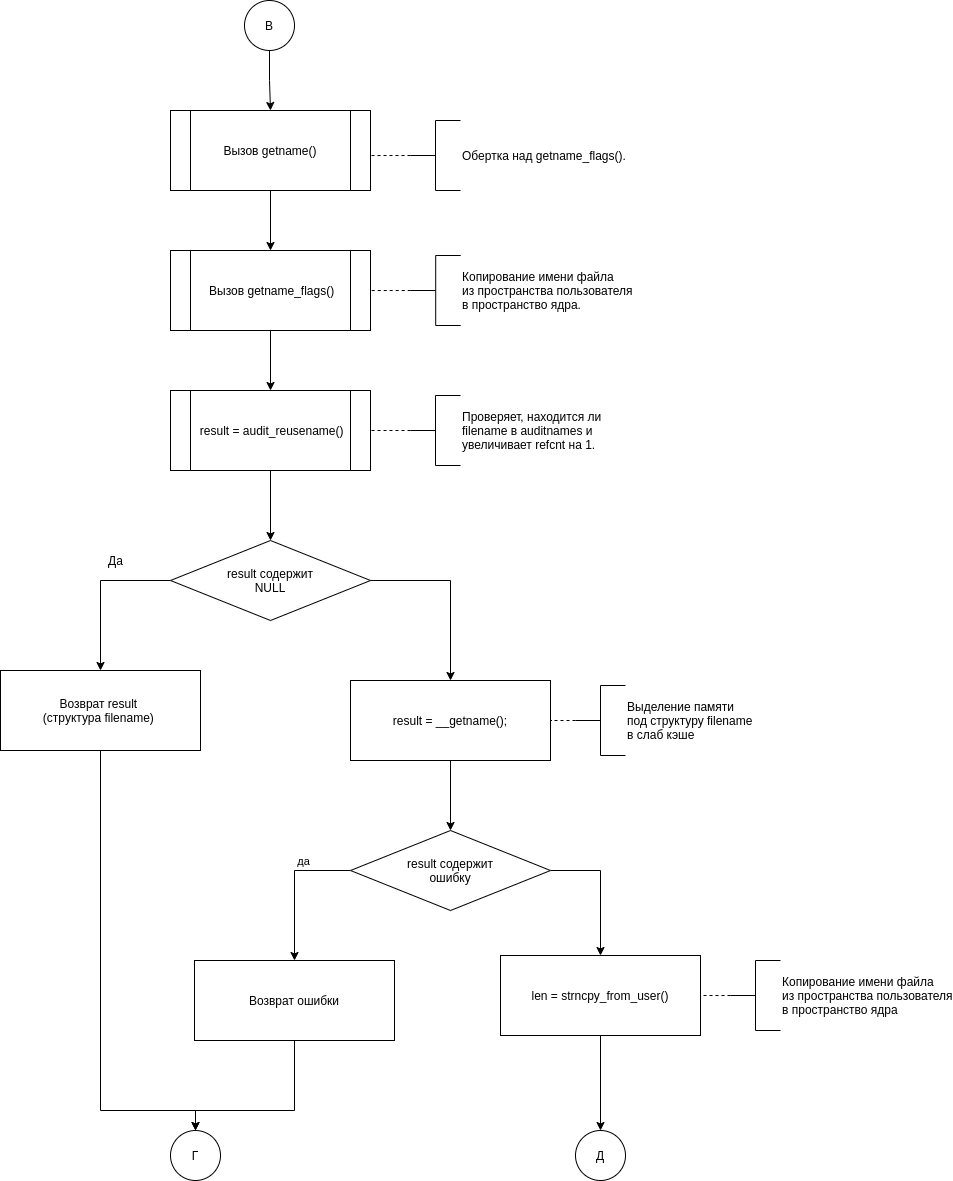

The diagram above was exported from draw.io. Its source (the exported page's mxGraphModel, read from the mxfile embedded in the PNG):
<mxGraphModel dx="2129" dy="766" grid="1" gridSize="10" guides="1" tooltips="1" connect="1" arrows="1" fold="1" page="1" pageScale="1" pageWidth="827" pageHeight="583" math="0" shadow="0">
  <root>
    <mxCell id="iUgMkpUuD3xV3vjjIeB9-0" />
    <mxCell id="iUgMkpUuD3xV3vjjIeB9-1" parent="iUgMkpUuD3xV3vjjIeB9-0" />
    <mxCell id="OncTCR1qQLSEUDgFMYx3-9" style="edgeStyle=orthogonalEdgeStyle;rounded=0;orthogonalLoop=1;jettySize=auto;html=1;exitX=0.5;exitY=1;exitDx=0;exitDy=0;exitPerimeter=0;entryX=0.5;entryY=0;entryDx=0;entryDy=0;" edge="1" parent="iUgMkpUuD3xV3vjjIeB9-1" source="iUgMkpUuD3xV3vjjIeB9-2" target="OncTCR1qQLSEUDgFMYx3-1">
      <mxGeometry relative="1" as="geometry" />
    </mxCell>
    <mxCell id="iUgMkpUuD3xV3vjjIeB9-2" value="В" style="strokeWidth=1;html=1;shape=mxgraph.flowchart.start_2;whiteSpace=wrap;" vertex="1" parent="iUgMkpUuD3xV3vjjIeB9-1">
      <mxGeometry x="364" y="70" width="50" height="50" as="geometry" />
    </mxCell>
    <mxCell id="OncTCR1qQLSEUDgFMYx3-0" style="edgeStyle=orthogonalEdgeStyle;rounded=0;orthogonalLoop=1;jettySize=auto;html=1;exitX=0.5;exitY=1;exitDx=0;exitDy=0;entryX=0.5;entryY=0;entryDx=0;entryDy=0;" edge="1" parent="iUgMkpUuD3xV3vjjIeB9-1" source="OncTCR1qQLSEUDgFMYx3-1" target="OncTCR1qQLSEUDgFMYx3-5">
      <mxGeometry relative="1" as="geometry" />
    </mxCell>
    <mxCell id="OncTCR1qQLSEUDgFMYx3-1" value="Вызов&amp;nbsp;getname()" style="shape=process;whiteSpace=wrap;html=1;backgroundOutline=1;" vertex="1" parent="iUgMkpUuD3xV3vjjIeB9-1">
      <mxGeometry x="290" y="180" width="200" height="80" as="geometry" />
    </mxCell>
    <mxCell id="OncTCR1qQLSEUDgFMYx3-2" value="Обертка над getname_flags()." style="strokeWidth=1;html=1;shape=mxgraph.flowchart.annotation_2;align=left;labelPosition=right;pointerEvents=1;" vertex="1" parent="iUgMkpUuD3xV3vjjIeB9-1">
      <mxGeometry x="530" y="190" width="50" height="70" as="geometry" />
    </mxCell>
    <mxCell id="OncTCR1qQLSEUDgFMYx3-3" style="edgeStyle=orthogonalEdgeStyle;rounded=0;orthogonalLoop=1;jettySize=auto;html=1;exitX=0;exitY=0.5;exitDx=0;exitDy=0;exitPerimeter=0;endArrow=none;endFill=0;dashed=1;entryX=0.999;entryY=0.563;entryDx=0;entryDy=0;entryPerimeter=0;" edge="1" parent="iUgMkpUuD3xV3vjjIeB9-1" source="OncTCR1qQLSEUDgFMYx3-2" target="OncTCR1qQLSEUDgFMYx3-1">
      <mxGeometry relative="1" as="geometry">
        <mxPoint x="509.9999999999998" y="225" as="targetPoint" />
        <mxPoint x="717" y="208" as="sourcePoint" />
      </mxGeometry>
    </mxCell>
    <mxCell id="OncTCR1qQLSEUDgFMYx3-4" style="edgeStyle=orthogonalEdgeStyle;rounded=0;orthogonalLoop=1;jettySize=auto;html=1;exitX=0.5;exitY=1;exitDx=0;exitDy=0;" edge="1" parent="iUgMkpUuD3xV3vjjIeB9-1" source="OncTCR1qQLSEUDgFMYx3-5" target="OncTCR1qQLSEUDgFMYx3-8">
      <mxGeometry relative="1" as="geometry" />
    </mxCell>
    <mxCell id="OncTCR1qQLSEUDgFMYx3-5" value="&amp;nbsp;Вызов getname_flags()" style="shape=process;whiteSpace=wrap;html=1;backgroundOutline=1;" vertex="1" parent="iUgMkpUuD3xV3vjjIeB9-1">
      <mxGeometry x="290" y="320" width="200" height="80" as="geometry" />
    </mxCell>
    <mxCell id="OncTCR1qQLSEUDgFMYx3-6" value="Проверяет, находится ли&lt;br&gt;filename в auditnames и &lt;br&gt;увеличивает refcnt на 1." style="strokeWidth=1;html=1;shape=mxgraph.flowchart.annotation_2;align=left;labelPosition=right;pointerEvents=1;" vertex="1" parent="iUgMkpUuD3xV3vjjIeB9-1">
      <mxGeometry x="530" y="465" width="50" height="70" as="geometry" />
    </mxCell>
    <mxCell id="OncTCR1qQLSEUDgFMYx3-7" style="edgeStyle=orthogonalEdgeStyle;rounded=0;orthogonalLoop=1;jettySize=auto;html=1;exitX=0;exitY=0.5;exitDx=0;exitDy=0;exitPerimeter=0;endArrow=none;endFill=0;dashed=1;entryX=1;entryY=0.5;entryDx=0;entryDy=0;" edge="1" parent="iUgMkpUuD3xV3vjjIeB9-1" source="OncTCR1qQLSEUDgFMYx3-6" target="OncTCR1qQLSEUDgFMYx3-8">
      <mxGeometry relative="1" as="geometry">
        <mxPoint x="519.9999999999998" y="380" as="targetPoint" />
        <mxPoint x="727" y="363" as="sourcePoint" />
      </mxGeometry>
    </mxCell>
    <mxCell id="UUlTuVU2fEyGNVZ3Kwy2-17" style="edgeStyle=orthogonalEdgeStyle;rounded=0;orthogonalLoop=1;jettySize=auto;html=1;exitX=0.5;exitY=1;exitDx=0;exitDy=0;entryX=0.5;entryY=0;entryDx=0;entryDy=0;" edge="1" parent="iUgMkpUuD3xV3vjjIeB9-1" source="OncTCR1qQLSEUDgFMYx3-8" target="UUlTuVU2fEyGNVZ3Kwy2-2">
      <mxGeometry relative="1" as="geometry" />
    </mxCell>
    <mxCell id="OncTCR1qQLSEUDgFMYx3-8" value="&amp;nbsp;result = audit_reusename()" style="shape=process;whiteSpace=wrap;html=1;backgroundOutline=1;" vertex="1" parent="iUgMkpUuD3xV3vjjIeB9-1">
      <mxGeometry x="290" y="460" width="200" height="80" as="geometry" />
    </mxCell>
    <mxCell id="8E2-9JJ0pWjBLmqzav-1-0" style="edgeStyle=orthogonalEdgeStyle;rounded=0;orthogonalLoop=1;jettySize=auto;html=1;exitX=0;exitY=0.5;exitDx=0;exitDy=0;exitPerimeter=0;endArrow=none;endFill=0;dashed=1;entryX=0.999;entryY=0.563;entryDx=0;entryDy=0;entryPerimeter=0;" edge="1" source="8E2-9JJ0pWjBLmqzav-1-1" parent="iUgMkpUuD3xV3vjjIeB9-1">
      <mxGeometry relative="1" as="geometry">
        <mxPoint x="489.99999999999994" y="360.03999999999996" as="targetPoint" />
        <mxPoint x="717.2" y="343" as="sourcePoint" />
      </mxGeometry>
    </mxCell>
    <mxCell id="8E2-9JJ0pWjBLmqzav-1-1" value="Копирование имени файла&lt;br&gt;из пространства пользователя&lt;br&gt;в пространство ядра.&amp;nbsp;" style="strokeWidth=1;html=1;shape=mxgraph.flowchart.annotation_2;align=left;labelPosition=right;pointerEvents=1;" vertex="1" parent="iUgMkpUuD3xV3vjjIeB9-1">
      <mxGeometry x="530.2" y="325" width="50" height="70" as="geometry" />
    </mxCell>
    <mxCell id="UUlTuVU2fEyGNVZ3Kwy2-0" style="edgeStyle=orthogonalEdgeStyle;rounded=0;orthogonalLoop=1;jettySize=auto;html=1;exitX=0;exitY=0.5;exitDx=0;exitDy=0;entryX=0.5;entryY=0;entryDx=0;entryDy=0;" edge="1" parent="iUgMkpUuD3xV3vjjIeB9-1" source="UUlTuVU2fEyGNVZ3Kwy2-2" target="UUlTuVU2fEyGNVZ3Kwy2-3">
      <mxGeometry relative="1" as="geometry" />
    </mxCell>
    <mxCell id="UUlTuVU2fEyGNVZ3Kwy2-1" style="edgeStyle=orthogonalEdgeStyle;rounded=0;orthogonalLoop=1;jettySize=auto;html=1;exitX=1;exitY=0.5;exitDx=0;exitDy=0;entryX=0.5;entryY=0;entryDx=0;entryDy=0;" edge="1" parent="iUgMkpUuD3xV3vjjIeB9-1" source="UUlTuVU2fEyGNVZ3Kwy2-2" target="UUlTuVU2fEyGNVZ3Kwy2-6">
      <mxGeometry relative="1" as="geometry" />
    </mxCell>
    <mxCell id="UUlTuVU2fEyGNVZ3Kwy2-2" value="result содержит&lt;br&gt;NULL" style="rhombus;whiteSpace=wrap;html=1;strokeWidth=1;" vertex="1" parent="iUgMkpUuD3xV3vjjIeB9-1">
      <mxGeometry x="290" y="610" width="200" height="80" as="geometry" />
    </mxCell>
    <mxCell id="y8E7vsTw_3-4dZovrvnT-4" style="edgeStyle=orthogonalEdgeStyle;rounded=0;orthogonalLoop=1;jettySize=auto;html=1;exitX=0.5;exitY=1;exitDx=0;exitDy=0;entryX=0.5;entryY=0;entryDx=0;entryDy=0;entryPerimeter=0;" edge="1" parent="iUgMkpUuD3xV3vjjIeB9-1" source="UUlTuVU2fEyGNVZ3Kwy2-3" target="y8E7vsTw_3-4dZovrvnT-0">
      <mxGeometry relative="1" as="geometry">
        <Array as="points">
          <mxPoint x="220" y="1180" />
          <mxPoint x="315" y="1180" />
        </Array>
      </mxGeometry>
    </mxCell>
    <mxCell id="UUlTuVU2fEyGNVZ3Kwy2-3" value="Возврат&amp;nbsp;result &lt;br&gt;(структура filename)&amp;nbsp;" style="rounded=0;whiteSpace=wrap;html=1;strokeWidth=1;" vertex="1" parent="iUgMkpUuD3xV3vjjIeB9-1">
      <mxGeometry x="120" y="740" width="200" height="80" as="geometry" />
    </mxCell>
    <mxCell id="UUlTuVU2fEyGNVZ3Kwy2-4" value="Да" style="text;html=1;align=center;verticalAlign=middle;resizable=0;points=[];autosize=1;strokeColor=none;" vertex="1" parent="iUgMkpUuD3xV3vjjIeB9-1">
      <mxGeometry x="220" y="620" width="30" height="20" as="geometry" />
    </mxCell>
    <mxCell id="UUlTuVU2fEyGNVZ3Kwy2-5" style="edgeStyle=orthogonalEdgeStyle;rounded=0;orthogonalLoop=1;jettySize=auto;html=1;exitX=0.5;exitY=1;exitDx=0;exitDy=0;entryX=0.5;entryY=0;entryDx=0;entryDy=0;" edge="1" parent="iUgMkpUuD3xV3vjjIeB9-1" source="UUlTuVU2fEyGNVZ3Kwy2-6" target="UUlTuVU2fEyGNVZ3Kwy2-12">
      <mxGeometry relative="1" as="geometry" />
    </mxCell>
    <mxCell id="UUlTuVU2fEyGNVZ3Kwy2-6" value="result = __getname();" style="rounded=0;whiteSpace=wrap;html=1;strokeWidth=1;" vertex="1" parent="iUgMkpUuD3xV3vjjIeB9-1">
      <mxGeometry x="470" y="750" width="200" height="80" as="geometry" />
    </mxCell>
    <mxCell id="UUlTuVU2fEyGNVZ3Kwy2-7" value="Выделение памяти &lt;br&gt;под структуру filename&lt;br&gt;в слаб кэше&amp;nbsp;" style="strokeWidth=1;html=1;shape=mxgraph.flowchart.annotation_2;align=left;labelPosition=right;pointerEvents=1;" vertex="1" parent="iUgMkpUuD3xV3vjjIeB9-1">
      <mxGeometry x="695" y="755" width="50" height="70" as="geometry" />
    </mxCell>
    <mxCell id="UUlTuVU2fEyGNVZ3Kwy2-8" style="edgeStyle=orthogonalEdgeStyle;rounded=0;orthogonalLoop=1;jettySize=auto;html=1;exitX=0;exitY=0.5;exitDx=0;exitDy=0;exitPerimeter=0;endArrow=none;endFill=0;dashed=1;entryX=1;entryY=0.5;entryDx=0;entryDy=0;" edge="1" parent="iUgMkpUuD3xV3vjjIeB9-1" source="UUlTuVU2fEyGNVZ3Kwy2-7" target="UUlTuVU2fEyGNVZ3Kwy2-6">
      <mxGeometry relative="1" as="geometry">
        <mxPoint x="740" y="790" as="targetPoint" />
        <mxPoint x="927" y="653" as="sourcePoint" />
      </mxGeometry>
    </mxCell>
    <mxCell id="UUlTuVU2fEyGNVZ3Kwy2-9" style="edgeStyle=orthogonalEdgeStyle;rounded=0;orthogonalLoop=1;jettySize=auto;html=1;exitX=0;exitY=0.5;exitDx=0;exitDy=0;entryX=0.5;entryY=0;entryDx=0;entryDy=0;" edge="1" parent="iUgMkpUuD3xV3vjjIeB9-1" source="UUlTuVU2fEyGNVZ3Kwy2-12" target="UUlTuVU2fEyGNVZ3Kwy2-13">
      <mxGeometry relative="1" as="geometry" />
    </mxCell>
    <mxCell id="UUlTuVU2fEyGNVZ3Kwy2-10" value="да&lt;br&gt;" style="edgeLabel;html=1;align=center;verticalAlign=middle;resizable=0;points=[];" vertex="1" connectable="0" parent="UUlTuVU2fEyGNVZ3Kwy2-9">
      <mxGeometry x="-0.28" y="-3" relative="1" as="geometry">
        <mxPoint x="5" y="-7" as="offset" />
      </mxGeometry>
    </mxCell>
    <mxCell id="UUlTuVU2fEyGNVZ3Kwy2-11" style="edgeStyle=orthogonalEdgeStyle;rounded=0;orthogonalLoop=1;jettySize=auto;html=1;exitX=1;exitY=0.5;exitDx=0;exitDy=0;entryX=0.5;entryY=0;entryDx=0;entryDy=0;" edge="1" parent="iUgMkpUuD3xV3vjjIeB9-1" source="UUlTuVU2fEyGNVZ3Kwy2-12" target="UUlTuVU2fEyGNVZ3Kwy2-14">
      <mxGeometry relative="1" as="geometry" />
    </mxCell>
    <mxCell id="UUlTuVU2fEyGNVZ3Kwy2-12" value="result содержит&lt;br&gt;ошибку" style="rhombus;whiteSpace=wrap;html=1;strokeWidth=1;" vertex="1" parent="iUgMkpUuD3xV3vjjIeB9-1">
      <mxGeometry x="470" y="900" width="200" height="80" as="geometry" />
    </mxCell>
    <mxCell id="y8E7vsTw_3-4dZovrvnT-3" style="edgeStyle=orthogonalEdgeStyle;rounded=0;orthogonalLoop=1;jettySize=auto;html=1;exitX=0.5;exitY=1;exitDx=0;exitDy=0;entryX=0.5;entryY=0;entryDx=0;entryDy=0;entryPerimeter=0;" edge="1" parent="iUgMkpUuD3xV3vjjIeB9-1" source="UUlTuVU2fEyGNVZ3Kwy2-13" target="y8E7vsTw_3-4dZovrvnT-0">
      <mxGeometry relative="1" as="geometry">
        <Array as="points">
          <mxPoint x="414" y="1180" />
          <mxPoint x="315" y="1180" />
        </Array>
      </mxGeometry>
    </mxCell>
    <mxCell id="UUlTuVU2fEyGNVZ3Kwy2-13" value="Возврат ошибки" style="rounded=0;whiteSpace=wrap;html=1;strokeWidth=1;" vertex="1" parent="iUgMkpUuD3xV3vjjIeB9-1">
      <mxGeometry x="314" y="1030" width="200" height="80" as="geometry" />
    </mxCell>
    <mxCell id="y8E7vsTw_3-4dZovrvnT-2" style="edgeStyle=orthogonalEdgeStyle;rounded=0;orthogonalLoop=1;jettySize=auto;html=1;exitX=0.5;exitY=1;exitDx=0;exitDy=0;entryX=0.5;entryY=0;entryDx=0;entryDy=0;entryPerimeter=0;" edge="1" parent="iUgMkpUuD3xV3vjjIeB9-1" source="UUlTuVU2fEyGNVZ3Kwy2-14" target="y8E7vsTw_3-4dZovrvnT-1">
      <mxGeometry relative="1" as="geometry" />
    </mxCell>
    <mxCell id="UUlTuVU2fEyGNVZ3Kwy2-14" value="len = strncpy_from_user()" style="rounded=0;whiteSpace=wrap;html=1;strokeWidth=1;" vertex="1" parent="iUgMkpUuD3xV3vjjIeB9-1">
      <mxGeometry x="620" y="1025" width="200" height="80" as="geometry" />
    </mxCell>
    <mxCell id="UUlTuVU2fEyGNVZ3Kwy2-15" value="Копирование имени файла&lt;br&gt;из пространства пользователя&lt;br&gt;в пространство ядра" style="strokeWidth=1;html=1;shape=mxgraph.flowchart.annotation_2;align=left;labelPosition=right;pointerEvents=1;" vertex="1" parent="iUgMkpUuD3xV3vjjIeB9-1">
      <mxGeometry x="850" y="1030" width="50" height="70" as="geometry" />
    </mxCell>
    <mxCell id="UUlTuVU2fEyGNVZ3Kwy2-16" style="edgeStyle=orthogonalEdgeStyle;rounded=0;orthogonalLoop=1;jettySize=auto;html=1;exitX=0;exitY=0.5;exitDx=0;exitDy=0;exitPerimeter=0;endArrow=none;endFill=0;dashed=1;entryX=1;entryY=0.5;entryDx=0;entryDy=0;" edge="1" parent="iUgMkpUuD3xV3vjjIeB9-1" source="UUlTuVU2fEyGNVZ3Kwy2-15" target="UUlTuVU2fEyGNVZ3Kwy2-14">
      <mxGeometry relative="1" as="geometry">
        <mxPoint x="700" y="800" as="targetPoint" />
        <mxPoint x="780" y="800" as="sourcePoint" />
      </mxGeometry>
    </mxCell>
    <mxCell id="y8E7vsTw_3-4dZovrvnT-0" value="Г" style="strokeWidth=1;html=1;shape=mxgraph.flowchart.start_2;whiteSpace=wrap;" vertex="1" parent="iUgMkpUuD3xV3vjjIeB9-1">
      <mxGeometry x="290" y="1200" width="50" height="50" as="geometry" />
    </mxCell>
    <mxCell id="y8E7vsTw_3-4dZovrvnT-1" value="Д" style="strokeWidth=1;html=1;shape=mxgraph.flowchart.start_2;whiteSpace=wrap;" vertex="1" parent="iUgMkpUuD3xV3vjjIeB9-1">
      <mxGeometry x="695" y="1200" width="50" height="50" as="geometry" />
    </mxCell>
  </root>
</mxGraphModel>